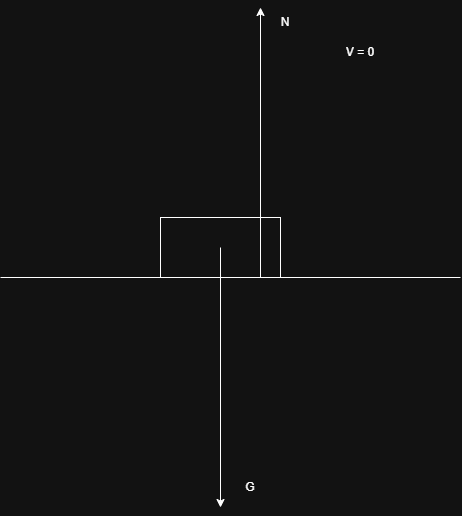

The diagram above was exported from draw.io. Its source (the exported page's mxGraphModel, read from the mxfile embedded in the PNG):
<mxGraphModel dx="1281" dy="626" grid="1" gridSize="10" guides="1" tooltips="1" connect="1" arrows="1" fold="1" page="1" pageScale="1" pageWidth="850" pageHeight="1100" math="0" shadow="0">
  <root>
    <mxCell id="0" />
    <mxCell id="1" parent="0" />
    <mxCell id="S-Yx0Vh87ShAsjvcUMN2-1" value="" style="endArrow=none;html=1;rounded=0;" edge="1" parent="1">
      <mxGeometry width="50" height="50" relative="1" as="geometry">
        <mxPoint x="170" y="340" as="sourcePoint" />
        <mxPoint x="630" y="340" as="targetPoint" />
      </mxGeometry>
    </mxCell>
    <mxCell id="S-Yx0Vh87ShAsjvcUMN2-2" value="" style="rounded=0;whiteSpace=wrap;html=1;" vertex="1" parent="1">
      <mxGeometry x="330" y="280" width="120" height="60" as="geometry" />
    </mxCell>
    <mxCell id="S-Yx0Vh87ShAsjvcUMN2-3" value="" style="endArrow=classic;html=1;rounded=0;" edge="1" parent="1">
      <mxGeometry width="50" height="50" relative="1" as="geometry">
        <mxPoint x="390" y="310" as="sourcePoint" />
        <mxPoint x="390" y="570" as="targetPoint" />
      </mxGeometry>
    </mxCell>
    <mxCell id="S-Yx0Vh87ShAsjvcUMN2-4" value="" style="endArrow=classic;html=1;rounded=0;" edge="1" parent="1">
      <mxGeometry width="50" height="50" relative="1" as="geometry">
        <mxPoint x="430" y="340" as="sourcePoint" />
        <mxPoint x="430" y="70" as="targetPoint" />
      </mxGeometry>
    </mxCell>
    <mxCell id="S-Yx0Vh87ShAsjvcUMN2-5" value="G" style="text;html=1;whiteSpace=wrap;strokeColor=none;fillColor=none;align=center;verticalAlign=middle;rounded=0;" vertex="1" parent="1">
      <mxGeometry x="390" y="535" width="60" height="30" as="geometry" />
    </mxCell>
    <mxCell id="S-Yx0Vh87ShAsjvcUMN2-6" value="N" style="text;html=1;whiteSpace=wrap;strokeColor=none;fillColor=none;align=center;verticalAlign=middle;rounded=0;" vertex="1" parent="1">
      <mxGeometry x="425" y="70" width="60" height="30" as="geometry" />
    </mxCell>
    <mxCell id="_dHoDbEQcSDl8S-Sg9Mg-1" value="V = 0" style="text;html=1;whiteSpace=wrap;strokeColor=none;fillColor=none;align=center;verticalAlign=middle;rounded=0;" vertex="1" parent="1">
      <mxGeometry x="500" y="100" width="60" height="30" as="geometry" />
    </mxCell>
  </root>
</mxGraphModel>